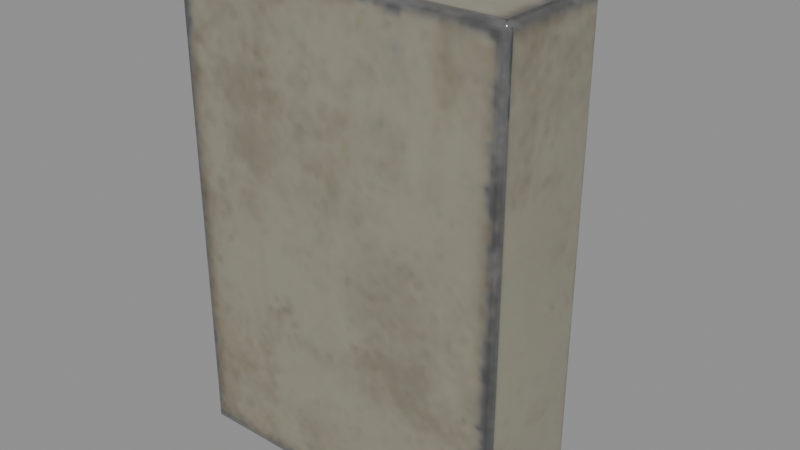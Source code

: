 # Source: NQ-POWER-CABINET.blend  (saved by Blender 5.2.45; exported with 4.5.12 LTS)
import bpy
from mathutils import Matrix  # noqa: F401  (used for matrix-valued properties, if any)

bpy.ops.wm.read_factory_settings(use_empty=True)
scene = bpy.context.scene
scene.name = 'Scene'

# ---- images (referenced by path relative to the original .blend; pixels are not part of the script)
import os
ASSET_DIR = os.environ.get("B2B_ASSET_DIR", "")  # directory of the original .blend (textures are referenced by path, not embedded)
HERE = os.path.dirname(os.path.abspath(__file__))  # packed textures are extracted next to this script under _unpacked/

def load_image(name, relpath, width, height, colorspace="sRGB"):
    """Load a texture the original file referenced (path relative to the .blend, or extracted next to this script)."""
    p = next((c for c in (os.path.join(HERE, relpath), os.path.join(ASSET_DIR, relpath)) if relpath and os.path.exists(c)), "")
    if p:
        img = bpy.data.images.load(p, check_existing=True)
        img.name = name
    else:  # same state as the original file: an image datablock whose file is absent (Cycles renders it pink)
        img = bpy.data.images.new(name, width, height)
        img.source = "FILE"
        img.filepath = "//" + (relpath or name)
    img.colorspace_settings.name = colorspace
    return img
img_image_0 = load_image('Image_0', '_unpacked/atlas.tmp.a7307134.png', 1024, 1024, 'sRGB')
img_image_1 = load_image('Image_1', '_unpacked/Image_1.1081302b.png', 1024, 1024, 'Non-Color')
img_image_2 = load_image('Image_2', '_unpacked/Image_2.e61a7ae1.png', 1024, 1024, 'Non-Color')

# ---- materials (node trees are filled in below, after node groups)
mat_electrical_boxes = bpy.data.materials.new('electrical_boxes')
mat_electrical_boxes.diffuse_color = (1.0, 1.0, 1.0, 1.0)

# ---- node groups
ng_gltf_material_output = bpy.data.node_groups.new('glTF Material Output', 'ShaderNodeTree')
_s = ng_gltf_material_output.interface.new_socket(name='Occlusion', in_out='INPUT', socket_type='NodeSocketFloat')
_s = ng_gltf_material_output.interface.new_socket(name='Thickness', in_out='INPUT', socket_type='NodeSocketFloat')
_s = ng_gltf_material_output.interface.new_socket(name='Dispersion', in_out='INPUT', socket_type='NodeSocketFloat')
_s = ng_gltf_material_output.interface.new_socket(name='Iridescence Factor', in_out='INPUT', socket_type='NodeSocketFloat')
_s = ng_gltf_material_output.interface.new_socket(name='Iridescence Thickness Minimum', in_out='INPUT', socket_type='NodeSocketFloat')
_s.default_value = 100.0
_N = ng_gltf_material_output.nodes; _L = ng_gltf_material_output.links
n0 = _N.new('NodeGroupOutput'); n0.name = 'Group Output'; n0.location = (0, 0)
n1 = _N.new('NodeGroupInput'); n1.name = 'Group Input'; n1.location = (-200, 0)
n0.is_active_output = True

# ---- material node trees
mat_electrical_boxes.use_nodes = True; mat_electrical_boxes.node_tree.nodes.clear()
_N = mat_electrical_boxes.node_tree.nodes; _L = mat_electrical_boxes.node_tree.links
n0 = _N.new('ShaderNodeBsdfPrincipled'); n0.name = 'Principled BSDF'; n0.location = (10, 300)
n0.inputs[10].default_value = 0.005
n1 = _N.new('ShaderNodeOutputMaterial'); n1.name = 'Material Output'; n1.location = (300, 300)
n2 = _N.new('ShaderNodeGroup'); n2.name = 'Group'; n2.location = (40, -370)
n2.width = 180
n2.node_tree = ng_gltf_material_output
n2.inputs[1].default_value = 0.0
n2.inputs[2].default_value = 0.0
n2.inputs[3].default_value = 0.0
n2.inputs[4].default_value = 100.0
n3 = _N.new('ShaderNodeTexImage'); n3.name = 'Image Texture'; n3.location = (-440, 900)
n3.label = 'BASE COLOR'
n3.image = img_image_0
n4 = _N.new('ShaderNodeSeparateColor'); n4.name = 'Separate Color'; n4.location = (-350, 365)
n5 = _N.new('ShaderNodeTexImage'); n5.name = 'Image Texture.001'; n5.location = (-640, 440)
n5.label = 'METALLIC ROUGHNESS'
n5.image = img_image_1
n6 = _N.new('ShaderNodeNormalMap'); n6.name = 'Normal Map'; n6.location = (-350, -60)
n6.width = 160
n6.uv_map = 'UVMap'
n7 = _N.new('ShaderNodeTexImage'); n7.name = 'Image Texture.002'; n7.location = (-640, -20)
n7.label = 'NORMAL MAP'
n7.image = img_image_2
n8 = _N.new('ShaderNodeSeparateColor'); n8.name = 'Separate Color.001'; n8.location = (-350, -555)
n9 = _N.new('ShaderNodeTexImage'); n9.name = 'Image Texture.003'; n9.location = (-640, -480)
n9.label = 'OCCLUSION'
n9.image = img_image_1
_L.new(n0.outputs[0], n1.inputs[0])
_L.new(n3.outputs[0], n0.inputs[0])
_L.new(n4.outputs[2], n0.inputs[1])
_L.new(n4.outputs[1], n0.inputs[2])
_L.new(n5.outputs[0], n4.inputs[0])
_L.new(n6.outputs[0], n0.inputs[5])
_L.new(n7.outputs[0], n6.inputs[1])
_L.new(n8.outputs[0], n2.inputs[0])
_L.new(n9.outputs[0], n8.inputs[0])
n1.is_active_output = True

# ---- meshes
me_modular_box_02_electrical_boxes_0 = bpy.data.meshes.new('modular-box-02_electrical boxes_0')
me_modular_box_02_electrical_boxes_0.from_pydata([(0.4667, 0.06715, 1.317), (0.4667, -0.2338, 0.01619), (0.4667, 0.06715, 0.01619), (-0.4505, 0.08333, 1.317), (0.4505, 0.08333, 0.01619), (-0.4505, 0.08333, 0.01619), (-0.4505, -0.2338, 1.333), (0.4505, 0.06715, 1.333), (-0.4505, 0.06715, 1.333), (0.4505, -0.25, 1.317), (-0.4505, -0.25, 0.01619), (0.4505, -0.25, 0.01619), (-0.4667, -0.2338, 1.317), (-0.4667, 0.06715, 0.01619), (-0.4667, -0.2338, 0.01619), (0.3733, 0.08333, 1.22), (0.3733, 0.2165, 0.1135), (0.3733, 0.2165, 1.22), (-0.3399, 0.08333, 1.253), (0.3399, 0.2165, 1.253), (-0.3399, 0.2165, 1.253), (-0.3399, 0.25, 1.22), (0.3399, 0.25, 0.1135), (-0.3399, 0.25, 0.1135), (-0.3733, 0.08333, 0.1135), (-0.3733, 0.2165, 1.22), (-0.3733, 0.2165, 0.1135), (0.3399, 0.2165, 0.08), (0.3592, 0.2358, 0.09415), (0.3635, 0.2165, 0.08981), (0.3733, 0.2165, 0.1135), (0.3635, 0.2402, 0.1135), (0.3399, 0.2402, 0.08981), (0.3399, 0.2165, 1.253), (0.3592, 0.2358, 1.239), (0.3399, 0.2402, 1.244), (0.3399, 0.25, 1.22), (0.3635, 0.2402, 1.22), (0.3733, 0.2165, 1.22), (0.3635, 0.2165, 1.244), (-0.3733, 0.2165, 0.1135), (-0.3592, 0.2358, 0.09415), (-0.3635, 0.2165, 0.08981), (-0.3399, 0.2165, 0.08), (-0.3399, 0.2402, 0.08981), (-0.3635, 0.2402, 0.1135), (-0.3733, 0.2165, 1.22), (-0.3592, 0.2358, 1.239), (-0.3635, 0.2402, 1.22), (-0.3399, 0.2402, 1.244), (-0.3399, 0.2165, 1.253), (-0.3635, 0.2165, 1.244), (0.3635, 0.2165, 0.08981), (0.3399, 0.08333, 0.08), (0.3399, 0.2165, 0.08), (0.3635, 0.08333, 0.08981), (0.3635, 0.08333, 1.244), (0.3399, 0.08333, 1.253), (0.3635, 0.2165, 1.244), (-0.3635, 0.2165, 0.08981), (-0.3399, 0.2165, 0.08), (-0.3635, 0.08333, 0.08981), (-0.3635, 0.08333, 1.244), (-0.3733, 0.08333, 1.22), (-0.3635, 0.2165, 1.244), (-0.3399, 0.2165, 0.08), (0.4505, -0.2338, 3.974e-07), (0.4667, -0.2338, 0.01619), (0.4667, -0.2338, 1.317), (0.4505, -0.2338, 1.333), (-0.4505, -0.2338, 0.0), (-0.4667, -0.2338, 0.01619), (-0.4505, -0.2338, 1.333), (-0.4667, -0.2338, 1.317), (-0.4505, -0.25, 1.317), (0.4505, 0.06715, 3.974e-07), (0.4667, 0.06715, 0.01619), (0.4505, 0.06715, 1.333), (0.4667, 0.06715, 1.317), (0.4505, 0.08333, 1.317), (-0.4505, 0.06715, 0.0), (-0.4667, 0.06715, 0.01619), (-0.4505, 0.06715, 1.333), (-0.4667, 0.06715, 1.317), (-0.4505, -0.2338, 0.0), (-0.4505, 0.06715, 0.0), (0.4505, 0.06715, 3.974e-07), (0.4505, -0.2338, 3.974e-07), (0.4505, -0.2338, 1.333), (-0.4505, 0.06715, 0.0), (-0.4505, -0.2338, 0.0), (0.4667, -0.2338, 1.317), (-0.4667, 0.06715, 1.317), (0.3733, 0.08333, 0.1135), (-0.3399, 0.08333, 0.08), (-0.3399, 0.08333, 0.08)], [], [(0, 1, 2), (3, 4, 5), (6, 7, 8), (9, 10, 11), (12, 13, 14), (15, 16, 17), (18, 19, 20), (21, 22, 23), (24, 25, 26), (27, 28, 29), (30, 28, 31), (22, 28, 32), (33, 34, 35), (36, 34, 37), (38, 34, 39), (40, 41, 42), (43, 41, 44), (23, 41, 45), (46, 47, 48), (21, 47, 49), (50, 47, 51), (48, 40, 46), (21, 45, 48), (32, 23, 22), (27, 44, 32), (49, 36, 21), (50, 35, 49), (37, 22, 36), (38, 31, 37), (52, 53, 54), (16, 55, 52), (56, 19, 57), (15, 58, 56), (59, 24, 26), (60, 61, 59), (62, 25, 63), (18, 64, 62), (53, 65, 54), (66, 67, 11), (68, 69, 9), (70, 10, 71), (72, 73, 74), (75, 4, 76), (77, 78, 79), (80, 81, 5), (82, 3, 83), (66, 10, 70), (68, 11, 67), (72, 9, 69), (71, 74, 73), (84, 13, 85), (8, 12, 6), (5, 83, 3), (80, 4, 75), (77, 3, 82), (76, 79, 78), (86, 1, 87), (88, 0, 7), (89, 87, 90), (0, 91, 1), (3, 79, 4), (6, 88, 7), (9, 74, 10), (12, 92, 13), (15, 93, 16), (18, 57, 19), (21, 36, 22), (24, 63, 25), (27, 32, 28), (30, 29, 28), (22, 31, 28), (33, 39, 34), (36, 35, 34), (38, 37, 34), (40, 45, 41), (43, 42, 41), (23, 44, 41), (46, 51, 47), (21, 48, 47), (50, 49, 47), (48, 45, 40), (21, 23, 45), (32, 44, 23), (27, 43, 44), (49, 35, 36), (50, 33, 35), (37, 31, 22), (38, 30, 31), (52, 55, 53), (16, 93, 55), (56, 58, 19), (15, 17, 58), (59, 61, 24), (60, 94, 61), (62, 64, 25), (18, 20, 64), (53, 95, 65), (66, 11, 10), (68, 9, 11), (72, 74, 9), (71, 10, 74), (84, 14, 13), (8, 92, 12), (5, 81, 83), (80, 5, 4), (77, 79, 3), (76, 4, 79), (86, 2, 1), (88, 91, 0), (89, 86, 87)])
me_modular_box_02_electrical_boxes_0.polygons.foreach_set('use_smooth', [True] * 110)
_uv = me_modular_box_02_electrical_boxes_0.uv_layers.new(name='UVMap')
_uv.uv.foreach_set('vector', [0.4043, 0.1475, 0.2984, 0.123, 0.2984, 0.1475, 0.711, 0.0724, 0.8168, 0.1456, 0.8168, 0.0724, 0.4795, 0.123, 0.4062, 0.1475, 0.4795, 0.1475, 0.7022, 0.1456, 0.5961, 0.07215, 0.5961, 0.1456, 0.4814, 0.123, 0.5873, 0.1475, 0.5873, 0.123, 0.9717, 0.8479, 0.9825, 0.9379, 0.9825, 0.8479, 0.9717, 0.7884, 0.9825, 0.8437, 0.9825, 0.7884, 0.5179, 0.4245, 0.5731, 0.3352, 0.518, 0.3349, 0.9717, 0.6942, 0.9825, 0.7842, 0.9825, 0.6942, 0.5739, 0.3309, 0.5749, 0.3335, 0.5761, 0.3323, 0.5774, 0.3345, 0.5749, 0.3335, 0.5752, 0.3351, 0.5731, 0.3352, 0.5749, 0.3335, 0.5733, 0.3332, 0.5738, 0.4291, 0.5748, 0.4265, 0.5732, 0.4269, 0.5731, 0.4248, 0.5748, 0.4265, 0.5752, 0.4249, 0.5774, 0.4256, 0.5748, 0.4265, 0.5761, 0.4278, 0.5137, 0.3341, 0.5163, 0.3331, 0.515, 0.3319, 0.5172, 0.3306, 0.5163, 0.3331, 0.5178, 0.3328, 0.518, 0.3349, 0.5163, 0.3331, 0.5159, 0.3347, 0.5137, 0.4252, 0.5162, 0.4262, 0.5159, 0.4246, 0.5179, 0.4245, 0.5162, 0.4262, 0.5178, 0.4265, 0.5172, 0.4288, 0.5162, 0.4262, 0.515, 0.4274, 0.5159, 0.4246, 0.5137, 0.3341, 0.5137, 0.4252, 0.5179, 0.4245, 0.5159, 0.3347, 0.5159, 0.4246, 0.5733, 0.3332, 0.518, 0.3349, 0.5731, 0.3352, 0.5739, 0.3309, 0.5178, 0.3328, 0.5733, 0.3332, 0.5178, 0.4265, 0.5731, 0.4248, 0.5179, 0.4245, 0.5172, 0.4288, 0.5732, 0.4269, 0.5178, 0.4265, 0.5752, 0.4249, 0.5731, 0.3352, 0.5731, 0.4248, 0.5774, 0.4256, 0.5752, 0.3351, 0.5752, 0.4249, 0.9825, 0.94, 0.9717, 0.9421, 0.9825, 0.9421, 0.9825, 0.9379, 0.9717, 0.94, 0.9825, 0.94, 0.9717, 0.8458, 0.9825, 0.8437, 0.9717, 0.8437, 0.9717, 0.8479, 0.9825, 0.8458, 0.9717, 0.8458, 0.9825, 0.6921, 0.9717, 0.6942, 0.9825, 0.6942, 0.9825, 0.69, 0.9717, 0.6921, 0.9825, 0.6921, 0.9717, 0.7863, 0.9825, 0.7842, 0.9717, 0.7842, 0.9717, 0.7884, 0.9825, 0.7863, 0.9717, 0.7863, 0.9717, 0.9421, 0.9825, 0.9974, 0.9825, 0.9421, 0.5943, 0.1456, 0.5961, 0.1475, 0.5961, 0.1456, 0.7022, 0.1475, 0.7041, 0.1456, 0.7022, 0.1456, 0.5943, 0.07215, 0.5961, 0.07215, 0.5961, 0.07029, 0.7041, 0.07215, 0.7022, 0.07029, 0.7022, 0.07215, 0.8186, 0.1456, 0.8168, 0.1456, 0.8168, 0.1475, 0.7092, 0.1456, 0.711, 0.1475, 0.711, 0.1456, 0.8186, 0.0724, 0.8168, 0.07054, 0.8168, 0.0724, 0.7092, 0.0724, 0.711, 0.0724, 0.711, 0.07054, 0.5943, 0.1456, 0.5961, 0.07215, 0.5943, 0.07215, 0.7022, 0.1475, 0.5961, 0.1456, 0.5961, 0.1475, 0.7041, 0.07215, 0.7022, 0.1456, 0.7041, 0.1456, 0.5961, 0.07029, 0.7022, 0.07215, 0.7022, 0.07029, 0.5891, 0.123, 0.5873, 0.1475, 0.5891, 0.1475, 0.4795, 0.1475, 0.4814, 0.123, 0.4795, 0.123, 0.8168, 0.0724, 0.711, 0.07054, 0.711, 0.0724, 0.8186, 0.0724, 0.8168, 0.1456, 0.8186, 0.1456, 0.7092, 0.1456, 0.711, 0.0724, 0.7092, 0.0724, 0.8168, 0.1475, 0.711, 0.1456, 0.711, 0.1475, 0.2966, 0.1475, 0.2984, 0.123, 0.2966, 0.123, 0.4062, 0.123, 0.4043, 0.1475, 0.4062, 0.1475, 0.2232, 0.1475, 0.2966, 0.123, 0.2232, 0.123, 0.4043, 0.1475, 0.4043, 0.123, 0.2984, 0.123, 0.711, 0.0724, 0.711, 0.1456, 0.8168, 0.1456, 0.4795, 0.123, 0.4062, 0.123, 0.4062, 0.1475, 0.7022, 0.1456, 0.7022, 0.07215, 0.5961, 0.07215, 0.4814, 0.123, 0.4814, 0.1475, 0.5873, 0.1475, 0.9717, 0.8479, 0.9717, 0.9379, 0.9825, 0.9379, 0.9717, 0.7884, 0.9717, 0.8437, 0.9825, 0.8437, 0.5179, 0.4245, 0.5731, 0.4248, 0.5731, 0.3352, 0.9717, 0.6942, 0.9717, 0.7842, 0.9825, 0.7842, 0.5739, 0.3309, 0.5733, 0.3332, 0.5749, 0.3335, 0.5774, 0.3345, 0.5761, 0.3323, 0.5749, 0.3335, 0.5731, 0.3352, 0.5752, 0.3351, 0.5749, 0.3335, 0.5738, 0.4291, 0.5761, 0.4278, 0.5748, 0.4265, 0.5731, 0.4248, 0.5732, 0.4269, 0.5748, 0.4265, 0.5774, 0.4256, 0.5752, 0.4249, 0.5748, 0.4265, 0.5137, 0.3341, 0.5159, 0.3347, 0.5163, 0.3331, 0.5172, 0.3306, 0.515, 0.3319, 0.5163, 0.3331, 0.518, 0.3349, 0.5178, 0.3328, 0.5163, 0.3331, 0.5137, 0.4252, 0.515, 0.4274, 0.5162, 0.4262, 0.5179, 0.4245, 0.5159, 0.4246, 0.5162, 0.4262, 0.5172, 0.4288, 0.5178, 0.4265, 0.5162, 0.4262, 0.5159, 0.4246, 0.5159, 0.3347, 0.5137, 0.3341, 0.5179, 0.4245, 0.518, 0.3349, 0.5159, 0.3347, 0.5733, 0.3332, 0.5178, 0.3328, 0.518, 0.3349, 0.5739, 0.3309, 0.5172, 0.3306, 0.5178, 0.3328, 0.5178, 0.4265, 0.5732, 0.4269, 0.5731, 0.4248, 0.5172, 0.4288, 0.5738, 0.4291, 0.5732, 0.4269, 0.5752, 0.4249, 0.5752, 0.3351, 0.5731, 0.3352, 0.5774, 0.4256, 0.5774, 0.3345, 0.5752, 0.3351, 0.9825, 0.94, 0.9717, 0.94, 0.9717, 0.9421, 0.9825, 0.9379, 0.9717, 0.9379, 0.9717, 0.94, 0.9717, 0.8458, 0.9825, 0.8458, 0.9825, 0.8437, 0.9717, 0.8479, 0.9825, 0.8479, 0.9825, 0.8458, 0.9825, 0.6921, 0.9717, 0.6921, 0.9717, 0.6942, 0.9825, 0.69, 0.9717, 0.69, 0.9717, 0.6921, 0.9717, 0.7863, 0.9825, 0.7863, 0.9825, 0.7842, 0.9717, 0.7884, 0.9825, 0.7884, 0.9825, 0.7863, 0.9717, 0.9421, 0.9717, 0.9974, 0.9825, 0.9974, 0.5943, 0.1456, 0.5961, 0.1456, 0.5961, 0.07215, 0.7022, 0.1475, 0.7022, 0.1456, 0.5961, 0.1456, 0.7041, 0.07215, 0.7022, 0.07215, 0.7022, 0.1456, 0.5961, 0.07029, 0.5961, 0.07215, 0.7022, 0.07215, 0.5891, 0.123, 0.5873, 0.123, 0.5873, 0.1475, 0.4795, 0.1475, 0.4814, 0.1475, 0.4814, 0.123, 0.8168, 0.0724, 0.8168, 0.07054, 0.711, 0.07054, 0.8186, 0.0724, 0.8168, 0.0724, 0.8168, 0.1456, 0.7092, 0.1456, 0.711, 0.1456, 0.711, 0.0724, 0.8168, 0.1475, 0.8168, 0.1456, 0.711, 0.1456, 0.2966, 0.1475, 0.2984, 0.1475, 0.2984, 0.123, 0.4062, 0.123, 0.4043, 0.123, 0.4043, 0.1475, 0.2232, 0.1475, 0.2966, 0.1475, 0.2966, 0.123])
me_modular_box_02_electrical_boxes_0.materials.append(mat_electrical_boxes)
me_modular_box_02_electrical_boxes_0.update()
me_modular_box_02_electrical_boxes_0.normals_split_custom_set([tuple(v) for v in zip(*[iter([0.9986, 0.0507, 0.01196, 0.9986, -0.05066, -0.01196, 0.9986, 0.05066, -0.01198, -0.01755, 0.9998, 0.01215, 0.01754, 0.9998, -0.01217, -0.01754, 0.9998, -0.01221, -0.01718, -0.05053, 0.9986, 0.01718, 0.05054, 0.9986, -0.01722, 0.05049, 0.9986, 0.01755, -0.9998, 0.01215, -0.01754, -0.9998, -0.01217, 0.01754, -0.9998, -0.01221, -0.9986, -0.05057, 0.01194, -0.9987, 0.05054, -0.01194, -0.9986, -0.05066, -0.01198, 1.0, -2.285e-07, 0.008707, 0.998, 0.06207, -0.008317, 0.998, 0.06206, 0.008347, -0.01403, -1.418e-08, 0.9999, 0.01337, 0.06183, 0.998, -0.01336, 0.06185, 0.998, -0.01389, 0.9999, 0.008618, 0.01388, 0.9999, -0.008623, -0.01388, 0.9999, -0.00861, -1.0, 1.603e-08, -0.008703, -0.998, 0.06206, 0.008318, -0.998, 0.06206, -0.008345, 0.01335, 0.0619, -0.998, 0.5773, 0.5773, -0.5774, 0.7063, 0.04659, -0.7064, 0.998, 0.06211, -0.008299, 0.5773, 0.5773, -0.5774, 0.7071, 0.7071, -0.006319, 0.01388, 0.9999, -0.008623, 0.5773, 0.5773, -0.5774, 0.01023, 0.7071, -0.7071, 0.01333, 0.06191, 0.998, 0.5773, 0.5773, 0.5774, 0.01023, 0.7071, 0.7071, 0.01387, 0.9999, 0.008615, 0.5773, 0.5773, 0.5774, 0.7071, 0.7071, 0.006322, 0.998, 0.06212, 0.008292, 0.5773, 0.5773, 0.5774, 0.7063, 0.04659, 0.7064, -0.998, 0.06212, -0.008289, -0.5773, 0.5773, -0.5774, -0.7063, 0.04659, -0.7063, -0.01336, 0.0619, -0.998, -0.5773, 0.5773, -0.5774, -0.01023, 0.7071, -0.7071, -0.01388, 0.9999, -0.00861, -0.5773, 0.5773, -0.5774, -0.7071, 0.7071, -0.006321, -0.998, 0.06211, 0.008302, -0.5773, 0.5773, 0.5774, -0.7071, 0.7071, 0.006322, -0.01389, 0.9999, 0.008618, -0.5773, 0.5773, 0.5774, -0.01023, 0.7071, 0.7071, -0.01335, 0.0619, 0.998, -0.5773, 0.5773, 0.5774, -0.7063, 0.04659, 0.7064, -0.7071, 0.7071, 0.006322, -0.998, 0.06212, -0.008289, -0.998, 0.06211, 0.008302, -0.01389, 0.9999, 0.008618, -0.7071, 0.7071, -0.006321, -0.7071, 0.7071, 0.006322, 0.01023, 0.7071, -0.7071, -0.01388, 0.9999, -0.00861, 0.01388, 0.9999, -0.008623, 0.01335, 0.0619, -0.998, -0.01023, 0.7071, -0.7071, 0.01023, 0.7071, -0.7071, -0.01023, 0.7071, 0.7071, 0.01387, 0.9999, 0.008615, -0.01389, 0.9999, 0.008618, -0.01335, 0.0619, 0.998, 0.01023, 0.7071, 0.7071, -0.01023, 0.7071, 0.7071, 0.7071, 0.7071, 0.006322, 0.01388, 0.9999, -0.008623, 0.01387, 0.9999, 0.008615, 0.998, 0.06212, 0.008292, 0.7071, 0.7071, -0.006319, 0.7071, 0.7071, 0.006322, 0.7063, 0.04651, -0.7063, 0.01403, 1.418e-08, -0.9999, 0.01336, 0.06185, -0.998, 0.998, 0.06207, -0.008317, 0.7071, -3.573e-08, -0.7071, 0.7063, 0.04651, -0.7063, 0.7071, 0.0, 0.7071, 0.01337, 0.06183, 0.998, 0.01401, 6.95e-05, 0.9999, 1.0, -2.285e-07, 0.008707, 0.7063, 0.04651, 0.7064, 0.7071, 0.0, 0.7071, -0.7063, 0.04651, -0.7063, -1.0, 1.603e-08, -0.008703, -0.998, 0.06206, -0.008345, -0.01337, 0.06183, -0.998, -0.7071, 0.0, -0.7071, -0.7063, 0.04651, -0.7063, -0.7071, 0.0, 0.7071, -0.998, 0.06206, 0.008318, -1.0, 6.458e-05, 0.008718, -0.01403, -1.418e-08, 0.9999, -0.7063, 0.04651, 0.7064, -0.7071, 0.0, 0.7071, 0.01403, 1.418e-08, -0.9999, -0.01332, 0.06182, -0.998, 0.01336, 0.06185, -0.998, 0.01717, -0.0505, -0.9986, 0.9986, -0.05063, -0.01194, 0.01754, -0.9998, -0.01221, 0.9986, -0.05062, 0.01201, 0.01718, -0.05048, 0.9986, 0.01755, -0.9998, 0.01215, -0.01717, -0.05047, -0.9986, -0.01754, -0.9998, -0.01217, -0.9986, -0.05061, -0.01201, -0.01718, -0.05051, 0.9986, -0.9986, -0.05065, 0.01186, -0.01753, -0.9998, 0.01221, 0.01717, 0.05047, -0.9986, 0.01754, 0.9998, -0.01217, 0.9986, 0.05061, -0.01201, 0.01718, 0.05051, 0.9986, 0.9986, 0.05065, 0.01186, 0.01753, 0.9998, 0.01221, -0.01717, 0.0505, -0.9986, -0.9986, 0.05063, -0.01194, -0.01754, 0.9998, -0.01221, -0.01718, 0.05048, 0.9986, -0.01755, 0.9998, 0.01215, -0.9986, 0.05062, 0.012, 0.01717, -0.0505, -0.9986, -0.01754, -0.9998, -0.01217, -0.01717, -0.05047, -0.9986, 0.9986, -0.05062, 0.01201, 0.01754, -0.9998, -0.01221, 0.9986, -0.05063, -0.01194, -0.01718, -0.05051, 0.9986, 0.01755, -0.9998, 0.01215, 0.01718, -0.05048, 0.9986, -0.9986, -0.05061, -0.01201, -0.01753, -0.9998, 0.01221, -0.9986, -0.05065, 0.01186, -0.01713, -0.05046, -0.9986, -0.9987, 0.05054, -0.01194, -0.01714, 0.05056, -0.9986, -0.01722, 0.05049, 0.9986, -0.9986, -0.05057, 0.01194, -0.01718, -0.05053, 0.9986, -0.01754, 0.9998, -0.01221, -0.9986, 0.05062, 0.012, -0.01755, 0.9998, 0.01215, -0.01717, 0.0505, -0.9986, 0.01754, 0.9998, -0.01217, 0.01717, 0.05047, -0.9986, 0.01718, 0.05051, 0.9986, -0.01755, 0.9998, 0.01215, -0.01718, 0.05048, 0.9986, 0.9986, 0.05061, -0.01201, 0.01753, 0.9998, 0.01221, 0.9986, 0.05065, 0.01186, 0.01721, 0.05049, -0.9986, 0.9986, -0.05066, -0.01196, 0.01717, -0.05054, -0.9986, 0.01722, -0.05049, 0.9986, 0.9986, 0.0507, 0.01196, 0.01718, 0.05054, 0.9986, -0.01717, 0.05054, -0.9986, 0.01717, -0.05054, -0.9986, -0.01717, -0.05049, -0.9986, 0.9986, 0.0507, 0.01196, 0.9986, -0.05062, 0.01197, 0.9986, -0.05066, -0.01196, -0.01755, 0.9998, 0.01215, 0.01753, 0.9998, 0.01221, 0.01754, 0.9998, -0.01217, -0.01718, -0.05053, 0.9986, 0.01722, -0.05049, 0.9986, 0.01718, 0.05054, 0.9986, 0.01755, -0.9998, 0.01215, -0.01753, -0.9998, 0.01221, -0.01754, -0.9998, -0.01217, -0.9986, -0.05057, 0.01194, -0.9986, 0.05062, 0.01197, -0.9987, 0.05054, -0.01194, 1.0, -2.285e-07, 0.008707, 1.0, 8.942e-05, -0.008716, 0.998, 0.06207, -0.008317, -0.01403, -1.418e-08, 0.9999, 0.01401, 6.95e-05, 0.9999, 0.01337, 0.06183, 0.998, -0.01389, 0.9999, 0.008618, 0.01387, 0.9999, 0.008615, 0.01388, 0.9999, -0.008623, -1.0, 1.603e-08, -0.008703, -1.0, 6.458e-05, 0.008718, -0.998, 0.06206, 0.008318, 0.01335, 0.0619, -0.998, 0.01023, 0.7071, -0.7071, 0.5773, 0.5773, -0.5774, 0.998, 0.06211, -0.008299, 0.7063, 0.04659, -0.7064, 0.5773, 0.5773, -0.5774, 0.01388, 0.9999, -0.008623, 0.7071, 0.7071, -0.006319, 0.5773, 0.5773, -0.5774, 0.01333, 0.06191, 0.998, 0.7063, 0.04659, 0.7064, 0.5773, 0.5773, 0.5774, 0.01387, 0.9999, 0.008615, 0.01023, 0.7071, 0.7071, 0.5773, 0.5773, 0.5774, 0.998, 0.06212, 0.008292, 0.7071, 0.7071, 0.006322, 0.5773, 0.5773, 0.5774, -0.998, 0.06212, -0.008289, -0.7071, 0.7071, -0.006321, -0.5773, 0.5773, -0.5774, -0.01336, 0.0619, -0.998, -0.7063, 0.04659, -0.7063, -0.5773, 0.5773, -0.5774, -0.01388, 0.9999, -0.00861, -0.01023, 0.7071, -0.7071, -0.5773, 0.5773, -0.5774, -0.998, 0.06211, 0.008302, -0.7063, 0.04659, 0.7064, -0.5773, 0.5773, 0.5774, -0.01389, 0.9999, 0.008618, -0.7071, 0.7071, 0.006322, -0.5773, 0.5773, 0.5774, -0.01335, 0.0619, 0.998, -0.01023, 0.7071, 0.7071, -0.5773, 0.5773, 0.5774, -0.7071, 0.7071, 0.006322, -0.7071, 0.7071, -0.006321, -0.998, 0.06212, -0.008289, -0.01389, 0.9999, 0.008618, -0.01388, 0.9999, -0.00861, -0.7071, 0.7071, -0.006321, 0.01023, 0.7071, -0.7071, -0.01023, 0.7071, -0.7071, -0.01388, 0.9999, -0.00861, 0.01335, 0.0619, -0.998, -0.01336, 0.0619, -0.998, -0.01023, 0.7071, -0.7071, -0.01023, 0.7071, 0.7071, 0.01023, 0.7071, 0.7071, 0.01387, 0.9999, 0.008615, -0.01335, 0.0619, 0.998, 0.01333, 0.06191, 0.998, 0.01023, 0.7071, 0.7071, 0.7071, 0.7071, 0.006322, 0.7071, 0.7071, -0.006319, 0.01388, 0.9999, -0.008623, 0.998, 0.06212, 0.008292, 0.998, 0.06211, -0.008299, 0.7071, 0.7071, -0.006319, 0.7063, 0.04651, -0.7063, 0.7071, -3.573e-08, -0.7071, 0.01403, 1.418e-08, -0.9999, 0.998, 0.06207, -0.008317, 1.0, 8.942e-05, -0.008716, 0.7071, -3.573e-08, -0.7071, 0.7071, 0.0, 0.7071, 0.7063, 0.04651, 0.7064, 0.01337, 0.06183, 0.998, 1.0, -2.285e-07, 0.008707, 0.998, 0.06206, 0.008347, 0.7063, 0.04651, 0.7064, -0.7063, 0.04651, -0.7063, -0.7071, 0.0, -0.7071, -1.0, 1.603e-08, -0.008703, -0.01337, 0.06183, -0.998, -0.01399, 1.766e-05, -0.9999, -0.7071, 0.0, -0.7071, -0.7071, 0.0, 0.7071, -0.7063, 0.04651, 0.7064, -0.998, 0.06206, 0.008318, -0.01403, -1.418e-08, 0.9999, -0.01336, 0.06185, 0.998, -0.7063, 0.04651, 0.7064, 0.01403, 1.418e-08, -0.9999, -0.01395, 7.891e-05, -0.9999, -0.01332, 0.06182, -0.998, 0.01717, -0.0505, -0.9986, 0.01754, -0.9998, -0.01221, -0.01754, -0.9998, -0.01217, 0.9986, -0.05062, 0.01201, 0.01755, -0.9998, 0.01215, 0.01754, -0.9998, -0.01221, -0.01718, -0.05051, 0.9986, -0.01753, -0.9998, 0.01221, 0.01755, -0.9998, 0.01215, -0.9986, -0.05061, -0.01201, -0.01754, -0.9998, -0.01217, -0.01753, -0.9998, 0.01221, -0.01713, -0.05046, -0.9986, -0.9986, -0.05066, -0.01198, -0.9987, 0.05054, -0.01194, -0.01722, 0.05049, 0.9986, -0.9986, 0.05062, 0.01197, -0.9986, -0.05057, 0.01194, -0.01754, 0.9998, -0.01221, -0.9986, 0.05063, -0.01194, -0.9986, 0.05062, 0.012, -0.01717, 0.0505, -0.9986, -0.01754, 0.9998, -0.01221, 0.01754, 0.9998, -0.01217, 0.01718, 0.05051, 0.9986, 0.01753, 0.9998, 0.01221, -0.01755, 0.9998, 0.01215, 0.9986, 0.05061, -0.01201, 0.01754, 0.9998, -0.01217, 0.01753, 0.9998, 0.01221, 0.01721, 0.05049, -0.9986, 0.9986, 0.05066, -0.01198, 0.9986, -0.05066, -0.01196, 0.01722, -0.05049, 0.9986, 0.9986, -0.05062, 0.01197, 0.9986, 0.0507, 0.01196, -0.01717, 0.05054, -0.9986, 0.01721, 0.05049, -0.9986, 0.01717, -0.05054, -0.9986])] * 3)])

# ---- objects
ob_modular_box_02_electrical_boxes_0 = bpy.data.objects.new('modular-box-02_electrical boxes_0', me_modular_box_02_electrical_boxes_0)

# ---- transforms, parenting, visibility, modifiers, constraints
ob_modular_box_02_electrical_boxes_0.location = (0.0, 0.0, 0.0)
ob_modular_box_02_electrical_boxes_0.rotation_mode = 'QUATERNION'
ob_modular_box_02_electrical_boxes_0.rotation_quaternion = (1.0, 0.0, 0.0, 0.0)

# ---- collection membership
scene.collection.objects.link(ob_modular_box_02_electrical_boxes_0)

# ---- scene / render settings (as saved in the file)
scene.frame_start = 1; scene.frame_end = 250; scene.frame_set(1)
scene.render.engine = 'BLENDER_EEVEE_NEXT'
scene.render.bake_bias = 0.0
scene.render.bake_samples = 0
scene.render.compositor_device = 'GPU'
scene.eevee.use_volume_custom_range = False
scene.eevee.fast_gi_thickness_near = 0.1
scene.eevee.fast_gi_thickness_far = 0.0
scene.eevee.ray_tracing_options.screen_trace_thickness = 0.1
bpy.context.view_layer.update()

# ---- added for rendering (the .blend has no active camera and no usable light): camera, sun + grey world if the file has none
cam_auto = bpy.data.cameras.new('AutoCamera')
cam_auto.lens = 50.0
cam_auto.sensor_width = 36.0
cam_auto.clip_end = 1000.0
ob_auto_camera = bpy.data.objects.new('AutoCamera', cam_auto)
scene.collection.objects.link(ob_auto_camera)
ob_auto_camera.location = (1.5753, -1.89036, 1.92691)
ob_auto_camera.rotation_euler = (1.09748, -7.21219e-08, 0.694738)
scene.camera = ob_auto_camera
light_auto_sun = bpy.data.lights.new('AutoSun', 'SUN')
light_auto_sun.energy = 3.0
light_auto_sun.angle = 0.0523599
ob_auto_sun = bpy.data.objects.new('AutoSun', light_auto_sun)
scene.collection.objects.link(ob_auto_sun)
ob_auto_sun.rotation_euler = (0.872665, 0.174533, 0.523599)
if scene.world is None:
    world_auto = bpy.data.worlds.new('AutoWorld')
    world_auto.color = (0.3, 0.3, 0.3)
    scene.world = world_auto
bpy.context.view_layer.update()
